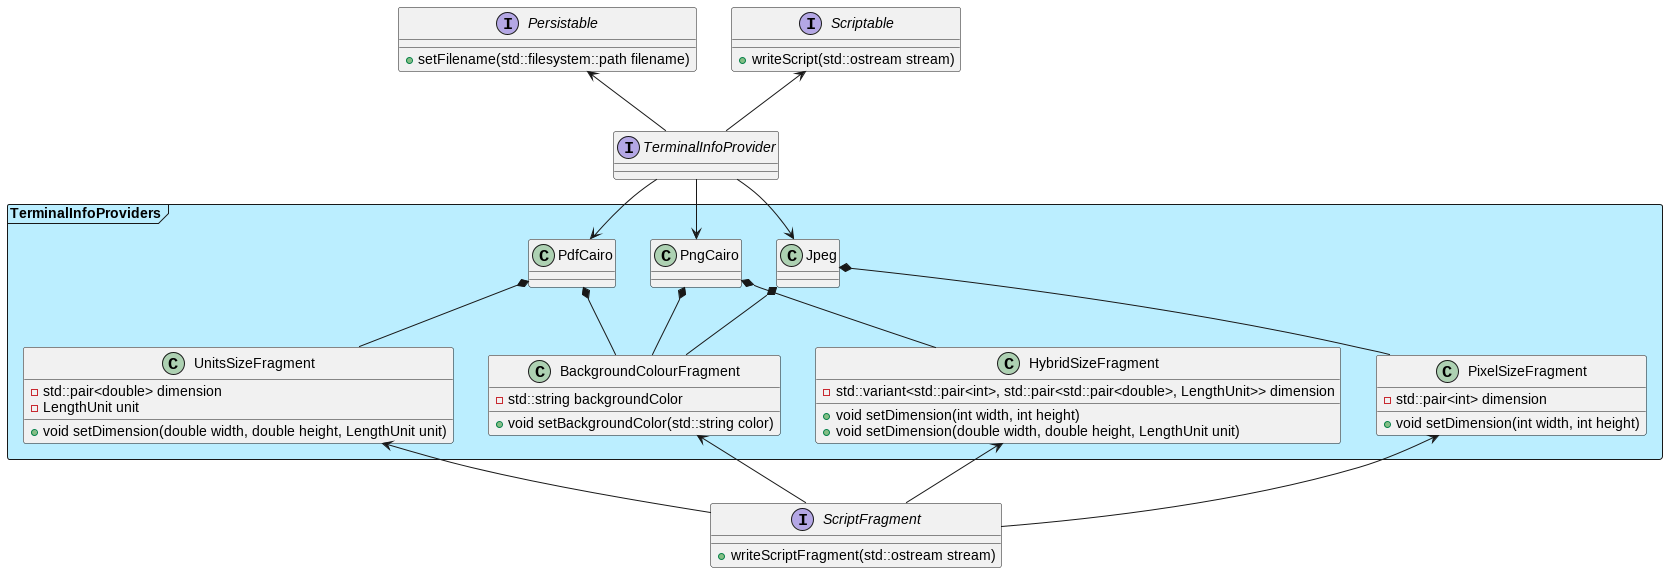

The diagram above was rendered by PlantUML. Its source (embedded in the PNG):
@startuml;

interface Scriptable {
    + writeScript(std::ostream stream)
}

interface Persistable {
    + setFilename(std::filesystem::path filename)
}

interface TerminalInfoProvider

TerminalInfoProvider -up-> Scriptable
TerminalInfoProvider -up-> Persistable

package TerminalInfoProviders <<frame>> #BBEEFF {
    together {
        class PdfCairo
        class PngCairo
        class Jpeg
    }

    class PixelSizeFragment {
        - std::pair<int> dimension
        + void setDimension(int width, int height)
    }
    PixelSizeFragment -up-* Jpeg

    class UnitsSizeFragment {
        - std::pair<double> dimension
        - LengthUnit unit
        + void setDimension(double width, double height, LengthUnit unit)
    }
    UnitsSizeFragment -up-* PdfCairo

    class HybridSizeFragment {
        - std::variant<std::pair<int>, std::pair<std::pair<double>, LengthUnit>> dimension
        + void setDimension(int width, int height)
        + void setDimension(double width, double height, LengthUnit unit)
    }
    HybridSizeFragment -up-* PngCairo

    class BackgroundColourFragment {
        - std::string backgroundColor
        + void setBackgroundColor(std::string color)
    }
    BackgroundColourFragment -up-* PdfCairo
    BackgroundColourFragment -up-* PngCairo
    BackgroundColourFragment -up-* Jpeg
}

TerminalInfoProvider --> PdfCairo
TerminalInfoProvider --> PngCairo
TerminalInfoProvider --> Jpeg

interface ScriptFragment {
    + writeScriptFragment(std::ostream stream)
}

ScriptFragment -up-> BackgroundColourFragment
ScriptFragment -up-> PixelSizeFragment
ScriptFragment -up-> UnitsSizeFragment
ScriptFragment -up-> HybridSizeFragment
@enduml